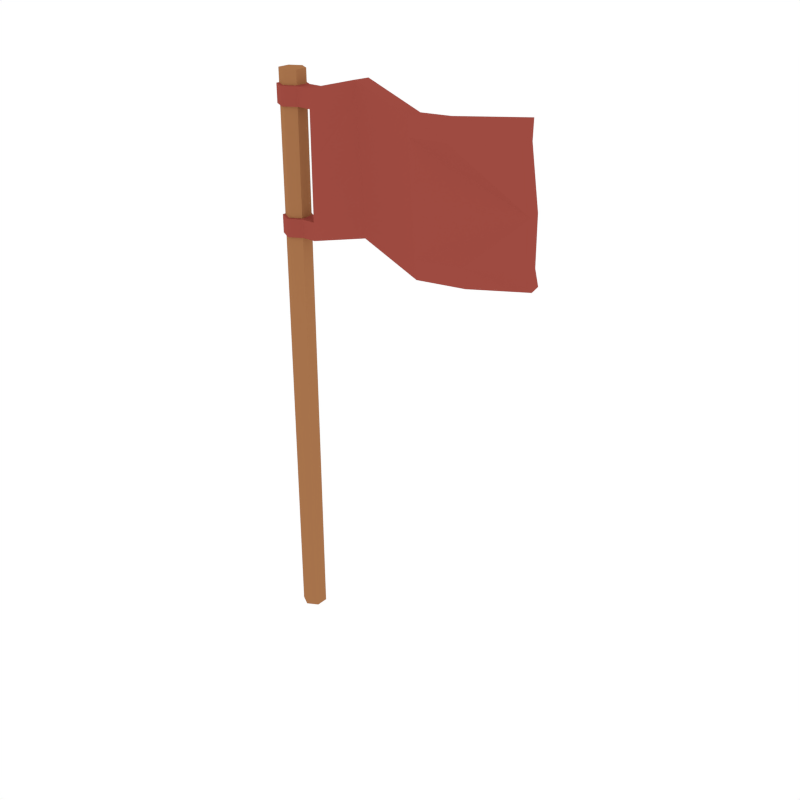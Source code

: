 # Source: Base_Flag.blend  (saved by Blender 3.0.42; exported with 4.5.12 LTS)
import bpy
from mathutils import Matrix  # noqa: F401  (used for matrix-valued properties, if any)

bpy.ops.wm.read_factory_settings(use_empty=True)
scene = bpy.context.scene
scene.name = 'Scene'

# ---- collections
col_collection_1 = bpy.data.collections.new('Collection 1'); scene.collection.children.link(col_collection_1)

# ---- materials (node trees are filled in below, after node groups)
mat_brown = bpy.data.materials.new('Brown')
mat_brown.alpha_threshold = 0.0
mat_brown.diffuse_color = (0.3844, 0.1705, 0.07074, 1.0)
mat_brown.roughness = 0.5
mat_lightred = bpy.data.materials.new('LightRed')
mat_lightred.alpha_threshold = 0.0
mat_lightred.diffuse_color = (0.3424, 0.07005, 0.05246, 1.0)
mat_lightred.roughness = 0.5

# ---- material node trees

# ---- world
world_world = bpy.data.worlds.new('World'); scene.world = world_world
world_world.color = (1.0, 1.0, 1.0)
world_world.use_sun_shadow = False
world_world.sun_shadow_jitter_overblur = 0.0
world_world.cycles.sampling_method = 'NONE'
world_world.cycles.sample_map_resolution = 256

# ---- meshes
me_cylinder_013 = bpy.data.meshes.new('Cylinder.013')
me_cylinder_013.from_pydata([(0.0, 0.08914, -0.05786), (0.0, 0.08914, 4.007), (0.0772, 0.04457, -0.05786), (0.0772, 0.04457, 4.007), (0.0772, -0.04457, -0.05786), (0.0772, -0.04457, 4.007), (-7.793e-09, -0.08914, -0.05786), (-7.793e-09, -0.08914, 4.007), (-0.0772, -0.04457, -0.05786), (-0.0772, -0.04457, 4.007), (-0.0772, 0.04457, -0.05786), (-0.0772, 0.04457, 4.007), (0.0, 0.08914, 2.931), (0.0, 0.08914, 3.912), (0.0772, 0.04457, 3.912), (0.0772, 0.04457, 2.931), (0.0772, -0.04457, 3.912), (0.0772, -0.04457, 2.931), (-7.793e-09, -0.08914, 3.912), (-7.793e-09, -0.08914, 2.931), (-0.0772, -0.04457, 3.912), (-0.0772, -0.04457, 2.931), (-0.0772, 0.04457, 3.912), (-0.0772, 0.04457, 2.931), (0.0, 0.08914, 3.062), (0.0, 0.08914, 3.781), (0.0772, 0.04457, 3.781), (0.0772, 0.04457, 3.062), (0.0772, -0.04457, 3.781), (0.0772, -0.04457, 3.062), (-7.793e-09, -0.08914, 3.781), (-7.793e-09, -0.08914, 3.062), (-0.0772, -0.04457, 3.781), (-0.0772, -0.04457, 3.062), (-0.0772, 0.04457, 3.781), (-0.0772, 0.04457, 3.062), (0.0, 0.107, 3.784), (0.0, 0.107, 3.909), (-0.09263, 0.05348, 3.909), (-0.09263, -0.05348, 3.909), (-9.351e-09, -0.107, 3.909), (0.09263, -0.05348, 3.909), (0.09263, 0.05348, 3.909), (0.09263, 0.05348, 3.784), (0.09263, -0.05348, 3.784), (-9.351e-09, -0.107, 3.784), (-0.09263, -0.05348, 3.784), (-0.09263, 0.05348, 3.784), (0.09263, 0.05348, 3.059), (0.09263, 0.05348, 2.934), (0.09263, -0.05348, 3.059), (0.09263, -0.05348, 2.934), (-9.351e-09, -0.107, 3.059), (-9.351e-09, -0.107, 2.934), (-0.09263, -0.05348, 3.059), (-0.09263, -0.05348, 2.934), (-0.09263, 0.05348, 3.059), (-0.09263, 0.05348, 2.934), (0.0, 0.107, 2.934), (0.0, 0.107, 3.059), (0.1887, 0.05348, 3.909), (0.1887, -0.05348, 3.909), (0.1887, 0.05348, 3.784), (0.1887, -0.05348, 3.784), (0.1887, 0.05348, 3.059), (0.1887, 0.05348, 2.934), (0.1887, -0.05348, 3.059), (0.1887, -0.05348, 2.934), (1.725, 0.107, 3.931), (1.755, 0.003036, 3.931), (1.741, 0.07851, 3.809), (1.766, -0.02548, 3.809), (1.797, 0.09199, 3.087), (1.803, 0.1252, 2.966), (1.822, -0.01199, 3.087), (1.828, 0.02118, 2.966), (0.1887, 0.05348, 3.422), (0.1887, -0.05348, 3.422), (1.793, 0.09333, 3.413), (1.818, -0.01777, 3.413), (0.5852, 0.1253, 3.015), (1.105, -0.01369, 2.907), (1.098, -0.1204, 2.907), (0.5659, 0.02005, 3.015), (0.5748, 0.1272, 3.14), (1.095, -0.01302, 3.031), (0.4954, 0.03295, 3.862), (1.031, -0.1159, 3.754), (1.021, -0.1152, 3.878), (0.485, 0.03484, 3.986), (1.028, -0.008512, 3.878), (0.5043, 0.1401, 3.986), (0.5556, 0.02195, 3.14), (1.088, -0.1197, 3.031), (0.5147, 0.1382, 3.862), (1.038, -0.009176, 3.754), (0.5255, 0.02745, 3.501), (1.06, -0.1249, 3.392), (0.5447, 0.1327, 3.501), (1.067, -0.0111, 3.392), (1.427, -0.1073, 3.055), (1.449, -0.1018, 2.931), (1.3, -0.1377, 3.897), (1.316, -0.134, 3.772), (1.271, -0.03359, 3.897), (1.403, -0.002902, 2.929), (1.291, -0.02987, 3.772), (1.386, -0.007065, 3.053)], [], [(13, 1, 3, 14), (14, 3, 5, 16), (16, 5, 7, 18), (18, 7, 9, 20), (3, 1, 11, 9, 7, 5), (20, 9, 11, 22), (22, 11, 1, 13), (0, 2, 4, 6, 8, 10), (10, 23, 12, 0), (13, 14, 42, 37), (8, 21, 23, 10), (32, 30, 45, 46), (6, 19, 21, 8), (16, 18, 40, 41), (4, 17, 19, 6), (28, 26, 43, 44), (2, 15, 17, 4), (20, 22, 38, 39), (0, 12, 15, 2), (34, 32, 46, 47), (24, 27, 48, 59), (24, 25, 26, 27), (12, 23, 57, 58), (27, 26, 28, 29), (35, 24, 59, 56), (29, 28, 30, 31), (15, 12, 58, 49), (31, 30, 32, 33), (31, 33, 54, 52), (33, 32, 34, 35), (19, 17, 51, 53), (35, 34, 25, 24), (47, 38, 37, 36), (46, 39, 38, 47), (45, 40, 39, 46), (44, 41, 40, 45), (48, 50, 66, 64), (36, 37, 42, 43), (25, 34, 47, 36), (22, 13, 37, 38), (26, 25, 36, 43), (18, 20, 39, 40), (30, 28, 44, 45), (14, 16, 41, 42), (58, 59, 48, 49), (41, 44, 63, 61), (51, 50, 52, 53), (53, 52, 54, 55), (55, 54, 56, 57), (57, 56, 59, 58), (21, 19, 53, 55), (29, 31, 52, 50), (17, 15, 49, 51), (33, 35, 56, 54), (23, 21, 55, 57), (27, 29, 50, 48), (81, 85, 107, 105), (82, 81, 105, 101), (49, 48, 64, 65), (44, 43, 62, 63), (51, 49, 65, 67), (43, 42, 60, 62), (42, 41, 61, 60), (50, 51, 67, 66), (70, 68, 69, 71), (73, 72, 74, 75), (88, 87, 103, 102), (90, 88, 102, 104), (70, 71, 79, 78), (93, 82, 101, 100), (93, 100, 79, 97), (95, 90, 104, 106), (84, 64, 76, 98), (95, 106, 78, 99), (64, 66, 77, 76), (86, 63, 77, 96), (63, 62, 76, 77), (74, 72, 78, 79), (71, 103, 79), (87, 86, 96, 97), (62, 94, 98, 76), (94, 95, 99, 98), (72, 107, 78), (85, 84, 98, 99), (62, 60, 91, 94), (94, 91, 90, 95), (66, 92, 96, 77), (92, 93, 97, 96), (66, 67, 83, 92), (92, 83, 82, 93), (60, 61, 89, 91), (91, 89, 88, 90), (61, 63, 86, 89), (89, 86, 87, 88), (67, 65, 80, 83), (83, 80, 81, 82), (65, 64, 84, 80), (80, 84, 85, 81), (100, 101, 75, 74), (79, 100, 74), (102, 103, 71, 69), (79, 103, 87, 97), (104, 102, 69, 68), (101, 105, 73, 75), (105, 107, 72, 73), (78, 106, 70), (106, 104, 68, 70), (78, 107, 85, 99)])
me_cylinder_013.polygons.foreach_set('material_index', [0, 0, 0, 0, 0, 0, 0, 0, 0, 1, 0, 1, 0, 1, 0, 1, 0, 1, 0, 1, 1, 0, 1, 0, 1, 0, 1, 0, 1, 0, 1, 0, 1, 1, 1, 1, 1, 1, 1, 1, 1, 1, 1, 1, 1, 1, 1, 1, 1, 1, 1, 1, 1, 1, 1, 1, 1, 1, 1, 1, 1, 1, 1, 1, 1, 1, 1, 1, 1, 1, 1, 1, 1, 1, 1, 1, 1, 1, 1, 1, 1, 1, 1, 1, 1, 1, 1, 1, 1, 1, 1, 1, 1, 1, 1, 1, 1, 1, 1, 1, 1, 1, 1, 1, 1, 1, 1, 1])
me_cylinder_013.materials.append(mat_brown)
me_cylinder_013.materials.append(mat_lightred)
me_cylinder_013.use_remesh_preserve_volume = False
me_cylinder_013.use_remesh_preserve_attributes = False
me_cylinder_013.use_mirror_vertex_groups = False
me_cylinder_013.update()

# ---- objects
ob_flag = bpy.data.objects.new('Flag', me_cylinder_013)

# ---- transforms, parenting, visibility, modifiers, constraints
ob_flag.location = (0.0, 0.0, 0.0)
ob_flag.lineart.crease_threshold = 0.0

# ---- collection membership
col_collection_1.objects.link(ob_flag)

# ---- scene / render settings (as saved in the file)
scene.frame_start = 1; scene.frame_end = 250; scene.frame_set(0)
scene.render.engine = 'CYCLES'
scene.render.resolution_x = 1000
scene.render.resolution_y = 1000
scene.render.dither_intensity = 0.0
scene.cycles.samples = 200
scene.cycles.sampling_pattern = 'TABULATED_SOBOL'
scene.cycles.light_sampling_threshold = 0.0
scene.cycles.use_adaptive_sampling = False
scene.cycles.use_light_tree = False
scene.cycles.caustics_reflective = False
scene.cycles.caustics_refractive = False
scene.cycles.blur_glossy = 0.0
scene.cycles.max_bounces = 2
scene.cycles.pixel_filter_type = 'GAUSSIAN'
scene.cycles.sample_clamp_indirect = 0.0
scene.view_settings.view_transform = 'Standard'
bpy.context.view_layer.update()

# ---- added for rendering (the .blend has no active camera): camera
cam_auto = bpy.data.cameras.new('AutoCamera')
cam_auto.lens = 50.0
cam_auto.sensor_width = 36.0
cam_auto.clip_end = 1000.0
ob_auto_camera = bpy.data.objects.new('AutoCamera', cam_auto)
scene.collection.objects.link(ob_auto_camera)
ob_auto_camera.location = (5.03535, -4.99992, 5.30862)
ob_auto_camera.rotation_euler = (1.09748, -7.21219e-08, 0.694738)
scene.camera = ob_auto_camera
bpy.context.view_layer.update()
